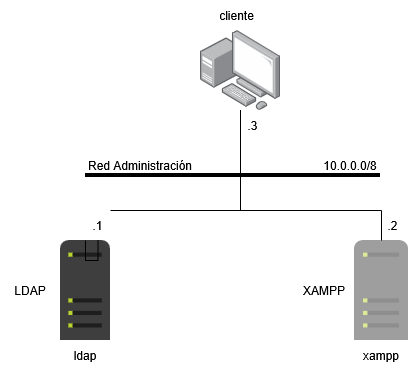

The diagram above was exported from draw.io. Its source (the exported page's mxGraphModel, read from the mxfile embedded in the PNG):
<mxGraphModel dx="1030" dy="535" grid="1" gridSize="10" guides="1" tooltips="1" connect="1" arrows="1" fold="1" page="1" pageScale="1" pageWidth="827" pageHeight="1169" math="0" shadow="0">
  <root>
    <mxCell id="0" />
    <mxCell id="1" parent="0" />
    <mxCell id="_SBsyz1HNr-MCohq53QO-5" edge="1" parent="1" source="_SBsyz1HNr-MCohq53QO-11" style="edgeStyle=orthogonalEdgeStyle;shape=wire;rounded=0;orthogonalLoop=1;jettySize=auto;html=1;dashed=1;endArrow=none;endFill=0;" target="_SBsyz1HNr-MCohq53QO-4">
      <mxGeometry relative="1" as="geometry">
        <Array as="points">
          <mxPoint x="360" y="230" />
          <mxPoint x="360" y="230" />
        </Array>
        <mxPoint x="284" y="190" as="sourcePoint" />
      </mxGeometry>
    </mxCell>
    <mxCell id="_SBsyz1HNr-MCohq53QO-2" parent="1" style="shape=image;html=1;verticalAlign=top;verticalLabelPosition=bottom;labelBackgroundColor=#ffffff;imageAspect=0;aspect=fixed;image=https://icons.diagrams.net/assets/infrastructure/1/Server-107.svg" value="" vertex="1">
      <mxGeometry height="100" width="50" x="180" y="310" as="geometry" />
    </mxCell>
    <mxCell id="_SBsyz1HNr-MCohq53QO-4" parent="1" style="line;strokeWidth=4;html=1;perimeter=backbonePerimeter;points=[];outlineConnect=0;" value="" vertex="1">
      <mxGeometry height="10" width="295" x="205" y="240" as="geometry" />
    </mxCell>
    <mxCell id="_SBsyz1HNr-MCohq53QO-7" edge="1" parent="1" source="_X4HuxxqH1FTzU3RuHAy-3" style="edgeStyle=orthogonalEdgeStyle;shape=wire;rounded=0;orthogonalLoop=1;jettySize=auto;html=1;dashed=1;endArrow=none;endFill=0;" target="_SBsyz1HNr-MCohq53QO-2">
      <mxGeometry relative="1" x="0.0594" as="geometry">
        <Array as="points" />
        <mxPoint x="280" y="210" as="sourcePoint" />
        <mxPoint x="280" y="263" as="targetPoint" />
      </mxGeometry>
    </mxCell>
    <mxCell id="_SBsyz1HNr-MCohq53QO-8" parent="1" style="text;html=1;whiteSpace=wrap;strokeColor=none;fillColor=none;align=center;verticalAlign=middle;rounded=0;" value="LDAP" vertex="1">
      <mxGeometry height="30" width="60" x="120" y="345" as="geometry" />
    </mxCell>
    <mxCell id="_SBsyz1HNr-MCohq53QO-11" parent="1" style="image;points=[];aspect=fixed;html=1;align=center;shadow=0;dashed=0;image=img/lib/allied_telesis/computer_and_terminals/Personal_Computer_with_Server.svg;" value="" vertex="1">
      <mxGeometry height="80" width="80" x="320" y="100" as="geometry" />
    </mxCell>
    <mxCell id="_SBsyz1HNr-MCohq53QO-13" parent="1" style="text;html=1;whiteSpace=wrap;strokeColor=none;fillColor=none;align=center;verticalAlign=middle;rounded=0;" value="Red Administración" vertex="1">
      <mxGeometry height="30" width="110" x="205" y="220" as="geometry" />
    </mxCell>
    <mxCell id="_SBsyz1HNr-MCohq53QO-14" parent="1" style="text;html=1;whiteSpace=wrap;strokeColor=none;fillColor=none;align=center;verticalAlign=middle;rounded=0;" value="ldap" vertex="1">
      <mxGeometry height="30" width="50" x="180" y="410" as="geometry" />
    </mxCell>
    <mxCell id="_SBsyz1HNr-MCohq53QO-15" parent="1" style="text;html=1;whiteSpace=wrap;strokeColor=none;fillColor=none;align=center;verticalAlign=middle;rounded=0;" value="&lt;div&gt;cliente&lt;/div&gt;" vertex="1">
      <mxGeometry height="30" width="73" x="320" y="70" as="geometry" />
    </mxCell>
    <mxCell id="ez2tagBUL0FXDerMAg2I-2" parent="1" style="text;html=1;whiteSpace=wrap;strokeColor=none;fillColor=none;align=center;verticalAlign=middle;rounded=0;" value="XAMPP" vertex="1">
      <mxGeometry height="30" width="60" x="414" y="345" as="geometry" />
    </mxCell>
    <mxCell id="ez2tagBUL0FXDerMAg2I-1" parent="1" style="shape=image;html=1;verticalAlign=top;verticalLabelPosition=bottom;labelBackgroundColor=#ffffff;imageAspect=0;aspect=fixed;image=https://icons.diagrams.net/assets/infrastructure/1/Server-107.svg;fillOpacity=50;" value="" vertex="1">
      <mxGeometry height="100" width="54" x="474" y="310" as="geometry" />
    </mxCell>
    <mxCell id="ez2tagBUL0FXDerMAg2I-7" edge="1" parent="1" style="edgeStyle=orthogonalEdgeStyle;shape=wire;rounded=0;orthogonalLoop=1;jettySize=auto;html=1;dashed=1;endArrow=none;endFill=0;entryX=0.5;entryY=0;entryDx=0;entryDy=0;" target="ez2tagBUL0FXDerMAg2I-1">
      <mxGeometry relative="1" x="-0.3865" as="geometry">
        <mxPoint x="280" y="280" as="sourcePoint" />
        <mxPoint x="500" y="320" as="targetPoint" />
      </mxGeometry>
    </mxCell>
    <mxCell id="ez2tagBUL0FXDerMAg2I-3" parent="1" style="text;html=1;whiteSpace=wrap;strokeColor=none;fillColor=none;align=center;verticalAlign=middle;rounded=0;" value="xampp" vertex="1">
      <mxGeometry height="30" width="54" x="474" y="410" as="geometry" />
    </mxCell>
    <mxCell id="_X4HuxxqH1FTzU3RuHAy-2" parent="1" style="text;html=1;whiteSpace=wrap;strokeColor=none;fillColor=none;align=center;verticalAlign=middle;rounded=0;" value="10.0.0.0/8" vertex="1">
      <mxGeometry height="30" width="60" x="440" y="220" as="geometry" />
    </mxCell>
    <mxCell id="_X4HuxxqH1FTzU3RuHAy-4" edge="1" parent="1" source="_SBsyz1HNr-MCohq53QO-4" style="edgeStyle=orthogonalEdgeStyle;shape=wire;rounded=0;orthogonalLoop=1;jettySize=auto;html=1;dashed=1;endArrow=none;endFill=0;" target="_X4HuxxqH1FTzU3RuHAy-3" value="">
      <mxGeometry relative="1" x="0.0594" as="geometry">
        <Array as="points">
          <mxPoint x="360" y="280" />
        </Array>
        <mxPoint x="360" y="246" as="sourcePoint" />
        <mxPoint x="205" y="310" as="targetPoint" />
      </mxGeometry>
    </mxCell>
    <mxCell id="_X4HuxxqH1FTzU3RuHAy-3" parent="1" style="text;html=1;whiteSpace=wrap;strokeColor=none;fillColor=none;align=center;verticalAlign=middle;rounded=0;" value=".1" vertex="1">
      <mxGeometry height="30" width="25" x="205" y="280" as="geometry" />
    </mxCell>
    <mxCell id="_X4HuxxqH1FTzU3RuHAy-5" parent="1" style="text;html=1;whiteSpace=wrap;strokeColor=none;fillColor=none;align=center;verticalAlign=middle;rounded=0;" value=".2" vertex="1">
      <mxGeometry height="30" width="25" x="500" y="280" as="geometry" />
    </mxCell>
    <mxCell id="_X4HuxxqH1FTzU3RuHAy-6" parent="1" style="text;html=1;whiteSpace=wrap;strokeColor=none;fillColor=none;align=center;verticalAlign=middle;rounded=0;" value="&lt;div&gt;.3&lt;/div&gt;" vertex="1">
      <mxGeometry height="30" width="25" x="360" y="180" as="geometry" />
    </mxCell>
  </root>
</mxGraphModel>